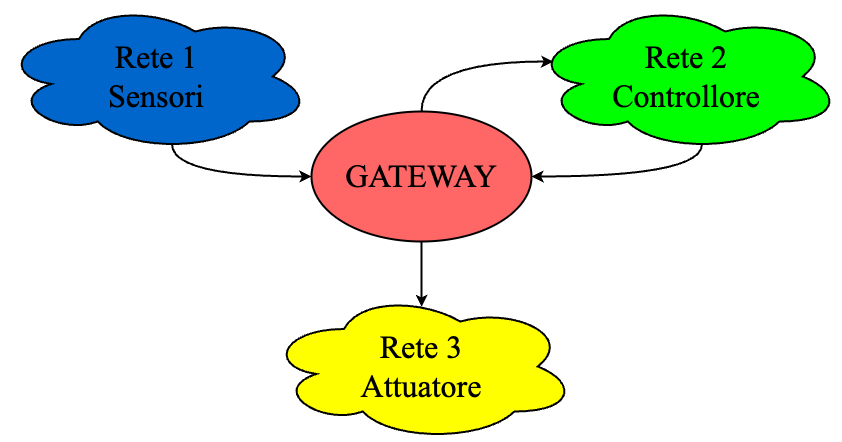

The diagram above was exported from draw.io. Its source (the exported page's mxGraphModel, read from the mxfile embedded in the PNG):
<mxGraphModel dx="1017" dy="856" grid="1" gridSize="10" guides="1" tooltips="1" connect="1" arrows="1" fold="1" page="1" pageScale="1" pageWidth="1169" pageHeight="827" background="#ffffff" math="0" shadow="0">
  <root>
    <mxCell id="0" />
    <mxCell id="1" parent="0" />
    <mxCell id="2cTu2CJexaOflf9uY02E-6" style="edgeStyle=orthogonalEdgeStyle;orthogonalLoop=1;jettySize=auto;html=1;entryX=0;entryY=0.5;entryDx=0;entryDy=0;strokeWidth=2;strokeColor=#000000;curved=1;exitX=0.55;exitY=0.95;exitDx=0;exitDy=0;exitPerimeter=0;" edge="1" parent="1" source="2cTu2CJexaOflf9uY02E-1" target="2cTu2CJexaOflf9uY02E-4">
      <mxGeometry relative="1" as="geometry">
        <Array as="points">
          <mxPoint x="335" y="369" />
        </Array>
      </mxGeometry>
    </mxCell>
    <mxCell id="2cTu2CJexaOflf9uY02E-1" value="&lt;font style=&quot;font-size: 32px;&quot;&gt;&lt;font color=&quot;#000000&quot; style=&quot;font-size: 32px;&quot; face=&quot;Times New Roman&quot;&gt;Rete 1&lt;br&gt;Sensori&lt;/font&gt;&lt;br&gt;&lt;/font&gt;" style="ellipse;shape=cloud;whiteSpace=wrap;html=1;strokeWidth=2;strokeColor=#000000;fillColor=#0066CC;" vertex="1" parent="1">
      <mxGeometry x="165" y="194" width="310" height="150" as="geometry" />
    </mxCell>
    <mxCell id="2cTu2CJexaOflf9uY02E-2" value="&lt;font face=&quot;Times New Roman&quot;&gt;&lt;font style=&quot;&quot; color=&quot;#000000&quot;&gt;&lt;font style=&quot;font-size: 32px;&quot;&gt;Rete 3&lt;/font&gt;&lt;br style=&quot;font-size: 32px;&quot;&gt;&lt;/font&gt;&lt;font color=&quot;#000000&quot; style=&quot;font-size: 32px;&quot;&gt;Attuatore&lt;/font&gt;&lt;/font&gt;" style="ellipse;shape=cloud;whiteSpace=wrap;html=1;fillColor=#FFFF00;strokeColor=#000000;strokeWidth=2;" vertex="1" parent="1">
      <mxGeometry x="430" y="484" width="310" height="150" as="geometry" />
    </mxCell>
    <mxCell id="2cTu2CJexaOflf9uY02E-7" style="edgeStyle=orthogonalEdgeStyle;orthogonalLoop=1;jettySize=auto;html=1;entryX=1;entryY=0.5;entryDx=0;entryDy=0;strokeColor=#000000;strokeWidth=2;exitX=0.55;exitY=0.95;exitDx=0;exitDy=0;exitPerimeter=0;curved=1;" edge="1" parent="1" source="2cTu2CJexaOflf9uY02E-3" target="2cTu2CJexaOflf9uY02E-4">
      <mxGeometry relative="1" as="geometry" />
    </mxCell>
    <mxCell id="2cTu2CJexaOflf9uY02E-3" value="&lt;font color=&quot;#000000&quot; face=&quot;Times New Roman&quot;&gt;&lt;font style=&quot;font-size: 32px;&quot;&gt;Rete 2&lt;/font&gt;&lt;br style=&quot;font-size: 32px;&quot;&gt;&lt;span style=&quot;font-size: 32px;&quot;&gt;Controllore&lt;/span&gt;&lt;/font&gt;" style="ellipse;shape=cloud;whiteSpace=wrap;html=1;fillColor=#00FF00;strokeColor=#000000;strokeWidth=2;" vertex="1" parent="1">
      <mxGeometry x="695" y="194" width="310" height="150" as="geometry" />
    </mxCell>
    <mxCell id="2cTu2CJexaOflf9uY02E-9" value="" style="edgeStyle=orthogonalEdgeStyle;orthogonalLoop=1;jettySize=auto;html=1;strokeColor=#000000;strokeWidth=2;entryX=0.5;entryY=0.102;entryDx=0;entryDy=0;entryPerimeter=0;curved=1;" edge="1" parent="1" source="2cTu2CJexaOflf9uY02E-4" target="2cTu2CJexaOflf9uY02E-2">
      <mxGeometry relative="1" as="geometry">
        <mxPoint x="680" y="470" as="targetPoint" />
        <Array as="points">
          <mxPoint x="585" y="460" />
          <mxPoint x="585" y="460" />
        </Array>
      </mxGeometry>
    </mxCell>
    <mxCell id="2cTu2CJexaOflf9uY02E-4" value="&lt;font face=&quot;Times New Roman&quot; color=&quot;#000000&quot; style=&quot;font-size: 32px;&quot;&gt;GATEWAY&lt;/font&gt;" style="ellipse;whiteSpace=wrap;html=1;fillColor=#FF6666;strokeColor=#000000;strokeWidth=2;" vertex="1" parent="1">
      <mxGeometry x="475" y="304" width="220" height="130" as="geometry" />
    </mxCell>
    <mxCell id="2cTu2CJexaOflf9uY02E-8" style="edgeStyle=orthogonalEdgeStyle;orthogonalLoop=1;jettySize=auto;html=1;strokeColor=#000000;strokeWidth=2;entryX=0.07;entryY=0.4;entryDx=0;entryDy=0;entryPerimeter=0;curved=1;" edge="1" parent="1" source="2cTu2CJexaOflf9uY02E-4" target="2cTu2CJexaOflf9uY02E-3">
      <mxGeometry relative="1" as="geometry">
        <mxPoint x="640" y="210" as="targetPoint" />
        <Array as="points">
          <mxPoint x="585" y="254" />
        </Array>
      </mxGeometry>
    </mxCell>
  </root>
</mxGraphModel>